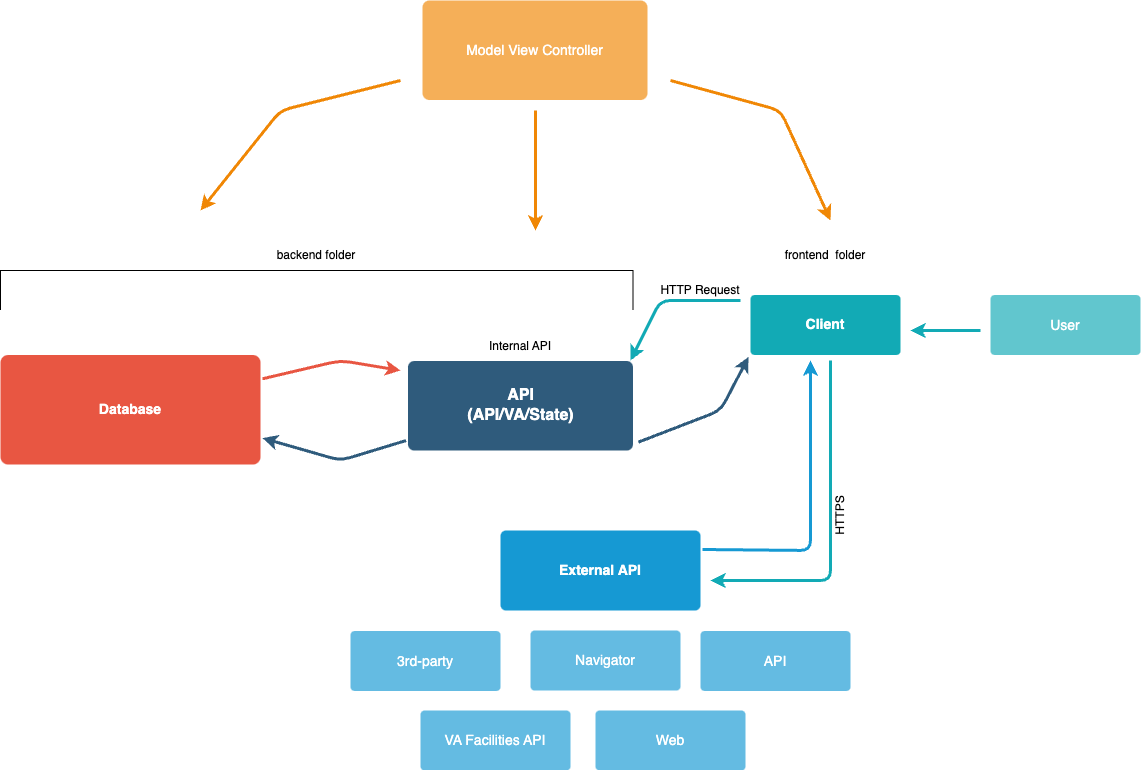

The diagram above was exported from draw.io. Its source (the exported page's mxGraphModel, read from the mxfile embedded in the PNG):
<mxGraphModel dx="788" dy="591" grid="0" gridSize="10" guides="1" tooltips="1" connect="1" arrows="1" fold="1" page="1" pageScale="1" pageWidth="1169" pageHeight="827" background="#ffffff" math="0" shadow="0">
  <root>
    <mxCell id="0" />
    <mxCell id="1" parent="0" />
    <mxCell id="1746" value="" style="edgeStyle=none;rounded=1;jumpStyle=none;html=1;shadow=0;labelBackgroundColor=none;startArrow=none;startFill=0;endArrow=classic;endFill=1;jettySize=auto;orthogonalLoop=1;strokeColor=#2F5B7C;strokeWidth=3;fontFamily=Helvetica;fontSize=16;fontColor=#23445D;spacing=5;exitX=1.015;exitY=0.889;exitDx=0;exitDy=0;exitPerimeter=0;entryX=0;entryY=1;entryDx=0;entryDy=0;" parent="1" source="1749" target="1771" edge="1">
      <mxGeometry relative="1" as="geometry">
        <mxPoint x="654" y="404" as="sourcePoint" />
        <mxPoint x="779" y="373" as="targetPoint" />
        <Array as="points">
          <mxPoint x="739" y="433" />
        </Array>
      </mxGeometry>
    </mxCell>
    <mxCell id="1747" value="" style="edgeStyle=none;rounded=1;jumpStyle=none;html=1;shadow=0;labelBackgroundColor=none;startArrow=none;startFill=0;endArrow=classic;endFill=1;jettySize=auto;orthogonalLoop=1;strokeColor=#2F5B7C;strokeWidth=3;fontFamily=Helvetica;fontSize=16;fontColor=#23445D;spacing=5;entryX=1;entryY=0.75;entryDx=0;entryDy=0;" parent="1" source="1749" target="1753" edge="1">
      <mxGeometry relative="1" as="geometry">
        <Array as="points">
          <mxPoint x="359" y="483" />
        </Array>
      </mxGeometry>
    </mxCell>
    <mxCell id="1748" value="" style="edgeStyle=none;rounded=1;jumpStyle=none;html=1;shadow=0;labelBackgroundColor=none;startArrow=none;startFill=0;endArrow=classic;endFill=1;jettySize=auto;orthogonalLoop=1;strokeColor=#2F5B7C;strokeWidth=3;fontFamily=Helvetica;fontSize=16;fontColor=#23445D;spacing=5;exitX=1;exitY=0.5;exitDx=0;exitDy=0;" parent="1" source="1753" target="1753" edge="1">
      <mxGeometry relative="1" as="geometry" />
    </mxCell>
    <mxCell id="1749" value="API&lt;br&gt;(API/VA/State)" style="rounded=1;whiteSpace=wrap;html=1;shadow=0;labelBackgroundColor=none;strokeColor=none;strokeWidth=3;fillColor=#2F5B7C;fontFamily=Helvetica;fontSize=16;fontColor=#FFFFFF;align=center;fontStyle=1;spacing=5;arcSize=7;perimeterSpacing=2;" parent="1" vertex="1">
      <mxGeometry x="426.5" y="383.5" width="225" height="89.5" as="geometry" />
    </mxCell>
    <mxCell id="1752" value="" style="edgeStyle=none;rounded=1;jumpStyle=none;html=1;shadow=0;labelBackgroundColor=none;startArrow=none;startFill=0;jettySize=auto;orthogonalLoop=1;strokeColor=#E85642;strokeWidth=3;fontFamily=Helvetica;fontSize=14;fontColor=#FFFFFF;spacing=5;fontStyle=1;fillColor=#b0e3e6;" parent="1" source="1753" edge="1">
      <mxGeometry relative="1" as="geometry">
        <mxPoint x="419" y="393" as="targetPoint" />
        <Array as="points">
          <mxPoint x="359" y="383" />
        </Array>
      </mxGeometry>
    </mxCell>
    <mxCell id="1753" value="Database" style="rounded=1;whiteSpace=wrap;html=1;shadow=0;labelBackgroundColor=none;strokeColor=none;strokeWidth=3;fillColor=#e85642;fontFamily=Helvetica;fontSize=14;fontColor=#FFFFFF;align=center;spacing=5;fontStyle=1;arcSize=7;perimeterSpacing=2;" parent="1" vertex="1">
      <mxGeometry x="19" y="377.5" width="260" height="109.5" as="geometry" />
    </mxCell>
    <mxCell id="1760" value="External API" style="rounded=1;whiteSpace=wrap;html=1;shadow=0;labelBackgroundColor=none;strokeColor=none;strokeWidth=3;fillColor=#1699d3;fontFamily=Helvetica;fontSize=14;fontColor=#FFFFFF;align=center;spacing=5;fontStyle=1;arcSize=7;perimeterSpacing=2;" parent="1" vertex="1">
      <mxGeometry x="519" y="553" width="200" height="80" as="geometry" />
    </mxCell>
    <mxCell id="1761" value="Web" style="rounded=1;whiteSpace=wrap;html=1;shadow=0;labelBackgroundColor=none;strokeColor=none;strokeWidth=3;fillColor=#64bbe2;fontFamily=Helvetica;fontSize=14;fontColor=#FFFFFF;align=center;spacing=5;arcSize=7;perimeterSpacing=2;" parent="1" vertex="1">
      <mxGeometry x="614" y="733" width="150" height="60" as="geometry" />
    </mxCell>
    <mxCell id="1762" value="API" style="rounded=1;whiteSpace=wrap;html=1;shadow=0;labelBackgroundColor=none;strokeColor=none;strokeWidth=3;fillColor=#64bbe2;fontFamily=Helvetica;fontSize=14;fontColor=#FFFFFF;align=center;spacing=5;arcSize=7;perimeterSpacing=2;" parent="1" vertex="1">
      <mxGeometry x="719" y="653.5" width="150" height="60" as="geometry" />
    </mxCell>
    <mxCell id="1763" value="Navigator" style="rounded=1;whiteSpace=wrap;html=1;shadow=0;labelBackgroundColor=none;strokeColor=none;strokeWidth=3;fillColor=#64bbe2;fontFamily=Helvetica;fontSize=14;fontColor=#FFFFFF;align=center;spacing=5;arcSize=7;perimeterSpacing=2;" parent="1" vertex="1">
      <mxGeometry x="549" y="653" width="150" height="60" as="geometry" />
    </mxCell>
    <mxCell id="1766" value="" style="edgeStyle=none;rounded=1;jumpStyle=none;html=1;shadow=0;labelBackgroundColor=none;startArrow=none;startFill=0;endArrow=classic;endFill=1;jettySize=auto;orthogonalLoop=1;strokeColor=#F08705;strokeWidth=3;fontFamily=Helvetica;fontSize=14;fontColor=#FFFFFF;spacing=5;" parent="1" edge="1">
      <mxGeometry relative="1" as="geometry">
        <mxPoint x="689" y="103" as="sourcePoint" />
        <mxPoint x="849" y="243" as="targetPoint" />
        <Array as="points">
          <mxPoint x="799" y="133" />
        </Array>
      </mxGeometry>
    </mxCell>
    <mxCell id="1767" value="Model View Controller" style="rounded=1;whiteSpace=wrap;html=1;shadow=0;labelBackgroundColor=none;strokeColor=none;strokeWidth=3;fillColor=#f5af58;fontFamily=Helvetica;fontSize=14;fontColor=#FFFFFF;align=center;spacing=5;arcSize=7;perimeterSpacing=2;" parent="1" vertex="1">
      <mxGeometry x="441" y="23" width="225" height="99.5" as="geometry" />
    </mxCell>
    <mxCell id="1768" value="" style="edgeStyle=none;rounded=1;jumpStyle=none;html=1;shadow=0;labelBackgroundColor=none;startArrow=none;startFill=0;endArrow=classic;endFill=1;jettySize=auto;orthogonalLoop=1;strokeColor=#F08705;strokeWidth=3;fontFamily=Helvetica;fontSize=14;fontColor=#FFFFFF;spacing=5;" parent="1" edge="1">
      <mxGeometry relative="1" as="geometry">
        <mxPoint x="554" y="133" as="sourcePoint" />
        <mxPoint x="554" y="253" as="targetPoint" />
      </mxGeometry>
    </mxCell>
    <mxCell id="1770" value="" style="edgeStyle=none;rounded=1;jumpStyle=none;html=1;shadow=0;labelBackgroundColor=none;startArrow=none;startFill=0;endArrow=classic;endFill=1;jettySize=auto;orthogonalLoop=1;strokeColor=#F08705;strokeWidth=3;fontFamily=Helvetica;fontSize=14;fontColor=#FFFFFF;spacing=5;" parent="1" edge="1">
      <mxGeometry relative="1" as="geometry">
        <mxPoint x="419" y="103" as="sourcePoint" />
        <mxPoint x="219" y="233" as="targetPoint" />
        <Array as="points">
          <mxPoint x="299" y="133" />
        </Array>
      </mxGeometry>
    </mxCell>
    <mxCell id="1771" value="Client" style="rounded=1;whiteSpace=wrap;html=1;shadow=0;labelBackgroundColor=none;strokeColor=none;strokeWidth=3;fillColor=#12aab5;fontFamily=Helvetica;fontSize=14;fontColor=#FFFFFF;align=center;spacing=5;fontStyle=1;arcSize=7;perimeterSpacing=2;" parent="1" vertex="1">
      <mxGeometry x="769" y="317.4999999999999" width="150" height="60" as="geometry" />
    </mxCell>
    <mxCell id="1776" value="User" style="rounded=1;whiteSpace=wrap;html=1;shadow=0;labelBackgroundColor=none;strokeColor=none;strokeWidth=3;fillColor=#61c6ce;fontFamily=Helvetica;fontSize=14;fontColor=#FFFFFF;align=center;spacing=5;fontStyle=0;arcSize=7;perimeterSpacing=2;" parent="1" vertex="1">
      <mxGeometry x="1009" y="317.5" width="150" height="60" as="geometry" />
    </mxCell>
    <mxCell id="1777" value="" style="edgeStyle=none;rounded=1;jumpStyle=none;html=1;shadow=0;labelBackgroundColor=none;startArrow=none;startFill=0;jettySize=auto;orthogonalLoop=1;strokeColor=#12AAB5;strokeWidth=3;fontFamily=Helvetica;fontSize=14;fontColor=#FFFFFF;spacing=5;fontStyle=1;fillColor=#b0e3e6;" parent="1" edge="1">
      <mxGeometry relative="1" as="geometry">
        <mxPoint x="999" y="353" as="sourcePoint" />
        <mxPoint x="929" y="353" as="targetPoint" />
        <Array as="points" />
      </mxGeometry>
    </mxCell>
    <mxCell id="HP_HrVAEwWTLE-SaNWHA-1783" value="" style="edgeStyle=none;rounded=1;jumpStyle=none;html=1;shadow=0;labelBackgroundColor=none;startArrow=none;startFill=0;jettySize=auto;orthogonalLoop=1;strokeColor=#12AAB5;strokeWidth=3;fontFamily=Helvetica;fontSize=14;fontColor=#FFFFFF;spacing=5;fontStyle=1;fillColor=#b0e3e6;" parent="1" edge="1">
      <mxGeometry relative="1" as="geometry">
        <mxPoint x="759" y="323" as="sourcePoint" />
        <mxPoint x="649" y="383" as="targetPoint" />
        <Array as="points">
          <mxPoint x="679" y="323" />
        </Array>
      </mxGeometry>
    </mxCell>
    <mxCell id="HP_HrVAEwWTLE-SaNWHA-1784" value="3rd-party" style="rounded=1;whiteSpace=wrap;html=1;shadow=0;labelBackgroundColor=none;strokeColor=none;strokeWidth=3;fillColor=#64bbe2;fontFamily=Helvetica;fontSize=14;fontColor=#FFFFFF;align=center;spacing=5;arcSize=7;perimeterSpacing=2;" parent="1" vertex="1">
      <mxGeometry x="369" y="653.5" width="150" height="60" as="geometry" />
    </mxCell>
    <mxCell id="HP_HrVAEwWTLE-SaNWHA-1785" value="VA Facilities API" style="rounded=1;whiteSpace=wrap;html=1;shadow=0;labelBackgroundColor=none;strokeColor=none;strokeWidth=3;fillColor=#64bbe2;fontFamily=Helvetica;fontSize=14;fontColor=#FFFFFF;align=center;spacing=5;arcSize=7;perimeterSpacing=2;" parent="1" vertex="1">
      <mxGeometry x="439" y="733" width="150" height="60" as="geometry" />
    </mxCell>
    <mxCell id="HP_HrVAEwWTLE-SaNWHA-1786" value="" style="edgeStyle=none;rounded=1;jumpStyle=none;html=1;shadow=0;labelBackgroundColor=none;startArrow=none;startFill=0;endArrow=classic;endFill=1;jettySize=auto;orthogonalLoop=1;strokeColor=#1699D3;strokeWidth=3;fontFamily=Helvetica;fontSize=14;fontColor=#FFFFFF;spacing=5;exitX=1;exitY=0.25;exitDx=0;exitDy=0;" parent="1" source="1760" edge="1">
      <mxGeometry relative="1" as="geometry">
        <mxPoint x="719" y="543" as="sourcePoint" />
        <mxPoint x="829" y="383" as="targetPoint" />
        <Array as="points">
          <mxPoint x="829" y="573" />
        </Array>
      </mxGeometry>
    </mxCell>
    <mxCell id="HP_HrVAEwWTLE-SaNWHA-1790" value="" style="edgeStyle=none;rounded=1;jumpStyle=none;html=1;shadow=0;labelBackgroundColor=none;startArrow=none;startFill=0;jettySize=auto;orthogonalLoop=1;strokeColor=#12AAB5;strokeWidth=3;fontFamily=Helvetica;fontSize=14;fontColor=#FFFFFF;spacing=5;fontStyle=1;fillColor=#b0e3e6;" parent="1" edge="1">
      <mxGeometry relative="1" as="geometry">
        <mxPoint x="849" y="383" as="sourcePoint" />
        <mxPoint x="729" y="603" as="targetPoint" />
        <Array as="points">
          <mxPoint x="849" y="603" />
        </Array>
      </mxGeometry>
    </mxCell>
    <mxCell id="HP_HrVAEwWTLE-SaNWHA-1794" value="" style="shape=partialRectangle;whiteSpace=wrap;html=1;bottom=1;right=1;left=1;top=0;fillColor=none;routingCenterX=-0.5;rotation=-180;rounded=1;" parent="1" vertex="1">
      <mxGeometry x="19" y="293" width="632.5" height="39" as="geometry" />
    </mxCell>
    <mxCell id="HP_HrVAEwWTLE-SaNWHA-1797" value="backend folder" style="text;html=1;strokeColor=none;fillColor=none;align=center;verticalAlign=middle;whiteSpace=wrap;rounded=1;" parent="1" vertex="1">
      <mxGeometry x="268.38" y="263" width="133.75" height="30" as="geometry" />
    </mxCell>
    <mxCell id="HP_HrVAEwWTLE-SaNWHA-1798" value="frontend&amp;nbsp; folder" style="text;html=1;strokeColor=none;fillColor=none;align=center;verticalAlign=middle;whiteSpace=wrap;rounded=1;" parent="1" vertex="1">
      <mxGeometry x="789" y="263" width="110" height="30" as="geometry" />
    </mxCell>
    <mxCell id="HP_HrVAEwWTLE-SaNWHA-1799" value="Internal API" style="text;html=1;strokeColor=none;fillColor=none;align=center;verticalAlign=middle;whiteSpace=wrap;rounded=1;" parent="1" vertex="1">
      <mxGeometry x="484" y="353.5" width="110" height="30" as="geometry" />
    </mxCell>
    <mxCell id="HP_HrVAEwWTLE-SaNWHA-1800" style="edgeStyle=orthogonalEdgeStyle;rounded=1;orthogonalLoop=1;jettySize=auto;html=1;exitX=0.5;exitY=1;exitDx=0;exitDy=0;" parent="1" source="HP_HrVAEwWTLE-SaNWHA-1799" target="HP_HrVAEwWTLE-SaNWHA-1799" edge="1">
      <mxGeometry relative="1" as="geometry" />
    </mxCell>
    <mxCell id="HP_HrVAEwWTLE-SaNWHA-1801" value="HTTP Request" style="text;html=1;strokeColor=none;fillColor=none;align=center;verticalAlign=middle;whiteSpace=wrap;rounded=1;" parent="1" vertex="1">
      <mxGeometry x="674" y="297.5" width="90" height="30" as="geometry" />
    </mxCell>
    <mxCell id="HP_HrVAEwWTLE-SaNWHA-1802" value="HTTPS" style="text;html=1;strokeColor=none;fillColor=none;align=center;verticalAlign=middle;whiteSpace=wrap;rounded=1;rotation=-90;" parent="1" vertex="1">
      <mxGeometry x="829" y="523" width="60" height="30" as="geometry" />
    </mxCell>
  </root>
</mxGraphModel>